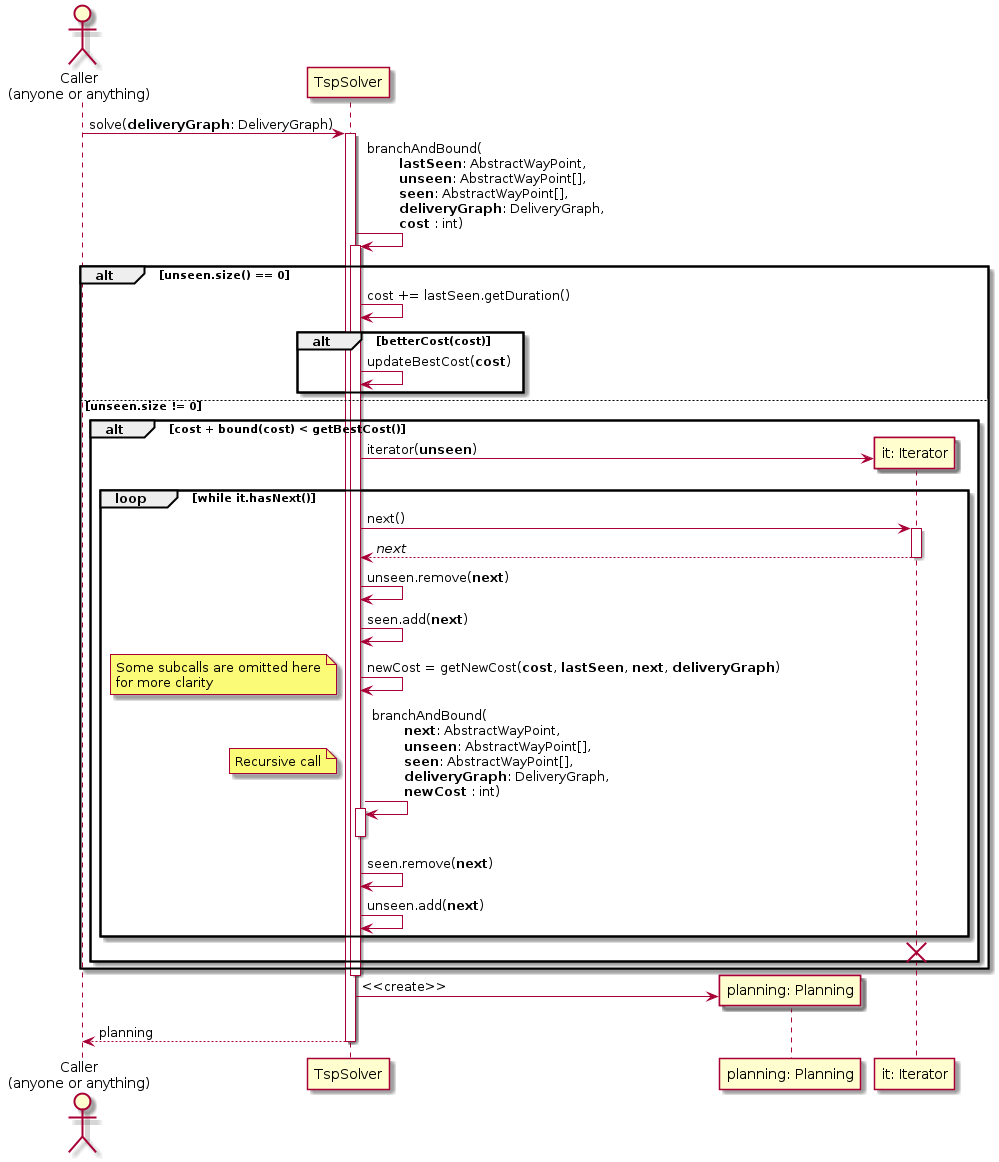

The diagram above was rendered by PlantUML. Its source (embedded in the PNG):
@startuml
actor "Caller\n(anyone or anything)" as CPS
participant TspSolver as TSP
participant "planning: Planning" as Pl
participant "it: Iterator" as it

CPS -> TSP : solve(**deliveryGraph**: DeliveryGraph)
activate TSP

    TSP -> TSP : branchAndBound(\n\t**lastSeen**: AbstractWayPoint,\n\t**unseen**: AbstractWayPoint[],\n\t**seen**: AbstractWayPoint[],\n\t**deliveryGraph**: DeliveryGraph,\n\t**cost** : int)
    activate TSP

        alt unseen.size() == 0
            TSP -> TSP : cost += lastSeen.getDuration()
            alt betterCost(**cost**)
                TSP -> TSP : updateBestCost(**cost**)
            end
        else unseen.size != 0
            alt cost + bound(cost) < getBestCost()
                create it
                TSP -> it : iterator(**unseen**)
                loop while it.hasNext()
                    TSP -> it : next()
                    activate it
                    TSP <-- it : //next//
                    deactivate it
                    TSP -> TSP : unseen.remove(**next**)
                    TSP -> TSP : seen.add(**next**)
                    TSP -> TSP : newCost = getNewCost(**cost**, **lastSeen**, **next**, **deliveryGraph**)
                    note left
                        Some subcalls are omitted here
                        for more clarity
                    end note
                    TSP -> TSP : branchAndBound(\n\t**next**: AbstractWayPoint,\n\t**unseen**: AbstractWayPoint[],\n\t**seen**: AbstractWayPoint[],\n\t**deliveryGraph**: DeliveryGraph,\n\t**newCost** : int)
                    activate TSP
                        note left : Recursive call
                    deactivate TSP
                    TSP -> TSP : seen.remove(**next**)
                    TSP -> TSP : unseen.add(**next**)
                end
                destroy it
            end


        end

    deactivate TSP

    create Pl
    TSP -> Pl : <<create>>

    CPS <-- TSP : planning

deactivate TSP

@enduml